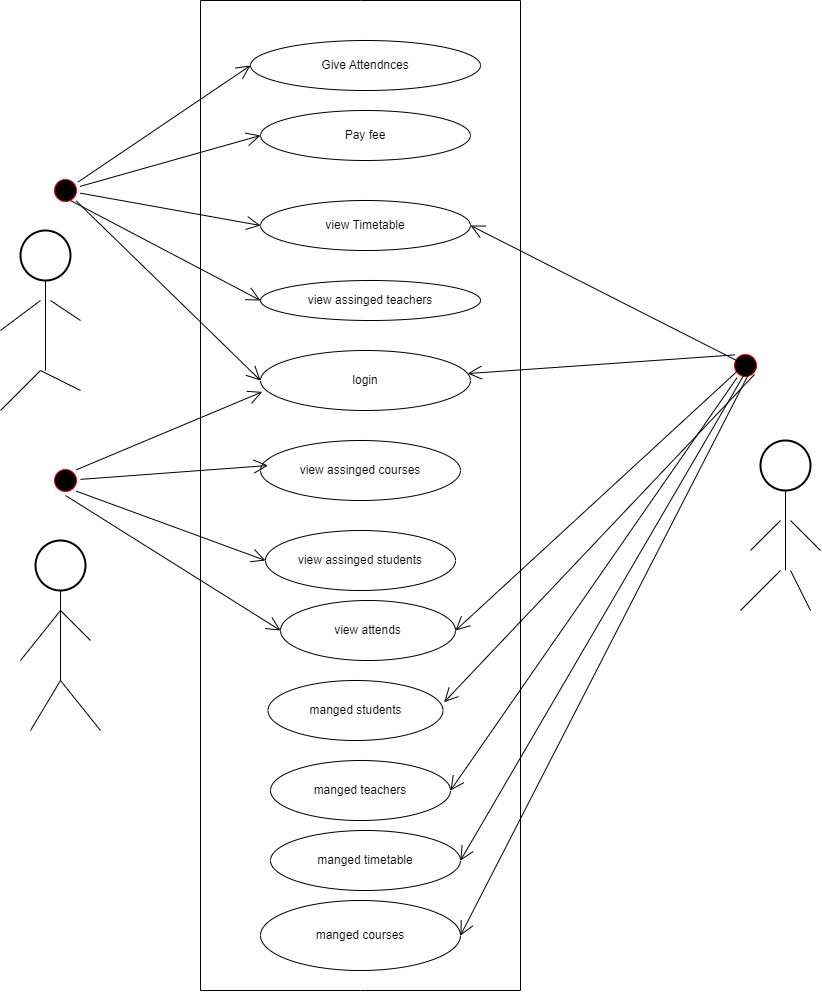

The diagram above was exported from draw.io. Its source (the exported page's mxGraphModel, read from the mxfile embedded in the PNG):
<mxGraphModel dx="1050" dy="565" grid="1" gridSize="10" guides="1" tooltips="1" connect="1" arrows="1" fold="1" page="1" pageScale="1" pageWidth="850" pageHeight="1100" math="0" shadow="0">
  <root>
    <mxCell id="0" />
    <mxCell id="1" parent="0" />
    <mxCell id="cvmMF0IRQhfmxY68wZXJ-2" value="Give Attendnces" style="ellipse;whiteSpace=wrap;html=1;" vertex="1" parent="1">
      <mxGeometry x="250" y="80" width="230" height="50" as="geometry" />
    </mxCell>
    <mxCell id="cvmMF0IRQhfmxY68wZXJ-3" value="Pay fee" style="ellipse;whiteSpace=wrap;html=1;" vertex="1" parent="1">
      <mxGeometry x="260" y="150" width="210" height="50" as="geometry" />
    </mxCell>
    <mxCell id="cvmMF0IRQhfmxY68wZXJ-4" value="view Timetable" style="ellipse;whiteSpace=wrap;html=1;" vertex="1" parent="1">
      <mxGeometry x="260" y="240" width="210" height="50" as="geometry" />
    </mxCell>
    <mxCell id="cvmMF0IRQhfmxY68wZXJ-5" value="view assinged teachers" style="ellipse;whiteSpace=wrap;html=1;" vertex="1" parent="1">
      <mxGeometry x="260" y="320" width="220" height="40" as="geometry" />
    </mxCell>
    <mxCell id="cvmMF0IRQhfmxY68wZXJ-6" value="login" style="ellipse;whiteSpace=wrap;html=1;" vertex="1" parent="1">
      <mxGeometry x="260" y="390" width="210" height="60" as="geometry" />
    </mxCell>
    <mxCell id="cvmMF0IRQhfmxY68wZXJ-7" value="view assinged courses" style="ellipse;whiteSpace=wrap;html=1;" vertex="1" parent="1">
      <mxGeometry x="260" y="480" width="200" height="60" as="geometry" />
    </mxCell>
    <mxCell id="cvmMF0IRQhfmxY68wZXJ-8" value="view assinged students" style="ellipse;whiteSpace=wrap;html=1;" vertex="1" parent="1">
      <mxGeometry x="265" y="570" width="190" height="60" as="geometry" />
    </mxCell>
    <mxCell id="cvmMF0IRQhfmxY68wZXJ-9" value="view attends" style="ellipse;whiteSpace=wrap;html=1;" vertex="1" parent="1">
      <mxGeometry x="280" y="640" width="175" height="60" as="geometry" />
    </mxCell>
    <mxCell id="cvmMF0IRQhfmxY68wZXJ-10" value="manged students" style="ellipse;whiteSpace=wrap;html=1;" vertex="1" parent="1">
      <mxGeometry x="267.5" y="720" width="175" height="60" as="geometry" />
    </mxCell>
    <mxCell id="cvmMF0IRQhfmxY68wZXJ-11" value="manged teachers" style="ellipse;whiteSpace=wrap;html=1;" vertex="1" parent="1">
      <mxGeometry x="270" y="800" width="180" height="60" as="geometry" />
    </mxCell>
    <mxCell id="cvmMF0IRQhfmxY68wZXJ-12" value="manged timetable" style="ellipse;whiteSpace=wrap;html=1;" vertex="1" parent="1">
      <mxGeometry x="270" y="870" width="190" height="60" as="geometry" />
    </mxCell>
    <mxCell id="cvmMF0IRQhfmxY68wZXJ-13" value="manged courses" style="ellipse;whiteSpace=wrap;html=1;" vertex="1" parent="1">
      <mxGeometry x="260" y="940" width="200" height="70" as="geometry" />
    </mxCell>
    <mxCell id="cvmMF0IRQhfmxY68wZXJ-15" value="" style="shape=waypoint;sketch=0;fillStyle=solid;size=6;pointerEvents=1;points=[];fillColor=none;resizable=0;rotatable=0;perimeter=centerPerimeter;snapToPoint=1;" vertex="1" parent="1">
      <mxGeometry x="50" y="220" width="20" height="20" as="geometry" />
    </mxCell>
    <mxCell id="cvmMF0IRQhfmxY68wZXJ-18" value="" style="ellipse;html=1;shape=startState;fillColor=#000000;strokeColor=#ff0000;" vertex="1" parent="1">
      <mxGeometry x="50" y="215" width="30" height="30" as="geometry" />
    </mxCell>
    <mxCell id="cvmMF0IRQhfmxY68wZXJ-19" value="" style="edgeStyle=orthogonalEdgeStyle;html=1;verticalAlign=bottom;endArrow=open;endSize=8;strokeColor=#ff0000;rounded=0;" edge="1" source="cvmMF0IRQhfmxY68wZXJ-18" parent="1" target="cvmMF0IRQhfmxY68wZXJ-18">
      <mxGeometry relative="1" as="geometry">
        <mxPoint x="110" y="250" as="targetPoint" />
        <Array as="points">
          <mxPoint x="65" y="230" />
          <mxPoint x="65" y="230" />
        </Array>
      </mxGeometry>
    </mxCell>
    <mxCell id="cvmMF0IRQhfmxY68wZXJ-21" value="" style="endArrow=open;endFill=1;endSize=12;html=1;rounded=0;entryX=0;entryY=0.5;entryDx=0;entryDy=0;" edge="1" parent="1" source="cvmMF0IRQhfmxY68wZXJ-18" target="cvmMF0IRQhfmxY68wZXJ-2">
      <mxGeometry width="160" relative="1" as="geometry">
        <mxPoint x="330" y="310" as="sourcePoint" />
        <mxPoint x="490" y="310" as="targetPoint" />
      </mxGeometry>
    </mxCell>
    <mxCell id="cvmMF0IRQhfmxY68wZXJ-22" value="" style="endArrow=open;endFill=1;endSize=12;html=1;rounded=0;entryX=0;entryY=0.5;entryDx=0;entryDy=0;" edge="1" parent="1" source="cvmMF0IRQhfmxY68wZXJ-18" target="cvmMF0IRQhfmxY68wZXJ-3">
      <mxGeometry width="160" relative="1" as="geometry">
        <mxPoint x="87" y="232" as="sourcePoint" />
        <mxPoint x="260" y="115" as="targetPoint" />
      </mxGeometry>
    </mxCell>
    <mxCell id="cvmMF0IRQhfmxY68wZXJ-23" value="" style="endArrow=open;endFill=1;endSize=12;html=1;rounded=0;entryX=0;entryY=0.5;entryDx=0;entryDy=0;" edge="1" parent="1" source="cvmMF0IRQhfmxY68wZXJ-18" target="cvmMF0IRQhfmxY68wZXJ-4">
      <mxGeometry width="160" relative="1" as="geometry">
        <mxPoint x="89" y="236" as="sourcePoint" />
        <mxPoint x="270" y="185" as="targetPoint" />
      </mxGeometry>
    </mxCell>
    <mxCell id="cvmMF0IRQhfmxY68wZXJ-24" value="" style="endArrow=open;endFill=1;endSize=12;html=1;rounded=0;entryX=0;entryY=0.5;entryDx=0;entryDy=0;" edge="1" parent="1" target="cvmMF0IRQhfmxY68wZXJ-5">
      <mxGeometry width="160" relative="1" as="geometry">
        <mxPoint x="70" y="240" as="sourcePoint" />
        <mxPoint x="270" y="275" as="targetPoint" />
      </mxGeometry>
    </mxCell>
    <mxCell id="cvmMF0IRQhfmxY68wZXJ-25" value="" style="endArrow=open;endFill=1;endSize=12;html=1;rounded=0;entryX=0;entryY=0.5;entryDx=0;entryDy=0;" edge="1" parent="1" source="cvmMF0IRQhfmxY68wZXJ-18" target="cvmMF0IRQhfmxY68wZXJ-6">
      <mxGeometry width="160" relative="1" as="geometry">
        <mxPoint x="80" y="250" as="sourcePoint" />
        <mxPoint x="270" y="350" as="targetPoint" />
      </mxGeometry>
    </mxCell>
    <mxCell id="cvmMF0IRQhfmxY68wZXJ-26" value="" style="endArrow=open;endFill=1;endSize=12;html=1;rounded=0;entryX=0.008;entryY=0.69;entryDx=0;entryDy=0;entryPerimeter=0;exitX=1;exitY=0;exitDx=0;exitDy=0;" edge="1" parent="1" source="cvmMF0IRQhfmxY68wZXJ-34" target="cvmMF0IRQhfmxY68wZXJ-6">
      <mxGeometry width="160" relative="1" as="geometry">
        <mxPoint x="10" y="430" as="sourcePoint" />
        <mxPoint x="200" y="530" as="targetPoint" />
      </mxGeometry>
    </mxCell>
    <mxCell id="cvmMF0IRQhfmxY68wZXJ-31" value="" style="endArrow=open;endFill=1;endSize=12;html=1;rounded=0;entryX=0;entryY=0.5;entryDx=0;entryDy=0;exitX=1;exitY=1;exitDx=0;exitDy=0;" edge="1" parent="1" source="cvmMF0IRQhfmxY68wZXJ-34" target="cvmMF0IRQhfmxY68wZXJ-8">
      <mxGeometry width="160" relative="1" as="geometry">
        <mxPoint x="140" y="550" as="sourcePoint" />
        <mxPoint x="180" y="685" as="targetPoint" />
      </mxGeometry>
    </mxCell>
    <mxCell id="cvmMF0IRQhfmxY68wZXJ-32" value="" style="endArrow=open;endFill=1;endSize=12;html=1;rounded=0;entryX=0;entryY=0.5;entryDx=0;entryDy=0;" edge="1" parent="1" source="cvmMF0IRQhfmxY68wZXJ-34">
      <mxGeometry width="160" relative="1" as="geometry">
        <mxPoint x="77.5" y="405" as="sourcePoint" />
        <mxPoint x="267.5" y="505" as="targetPoint" />
      </mxGeometry>
    </mxCell>
    <mxCell id="cvmMF0IRQhfmxY68wZXJ-34" value="" style="ellipse;html=1;shape=startState;fillColor=#000000;strokeColor=#ff0000;" vertex="1" parent="1">
      <mxGeometry x="50" y="505" width="30" height="30" as="geometry" />
    </mxCell>
    <mxCell id="cvmMF0IRQhfmxY68wZXJ-35" value="" style="edgeStyle=orthogonalEdgeStyle;html=1;verticalAlign=bottom;endArrow=open;endSize=8;strokeColor=#ff0000;rounded=0;" edge="1" source="cvmMF0IRQhfmxY68wZXJ-34" parent="1" target="cvmMF0IRQhfmxY68wZXJ-34">
      <mxGeometry relative="1" as="geometry">
        <mxPoint x="65" y="595" as="targetPoint" />
        <Array as="points">
          <mxPoint x="65" y="520" />
          <mxPoint x="65" y="520" />
        </Array>
      </mxGeometry>
    </mxCell>
    <mxCell id="cvmMF0IRQhfmxY68wZXJ-36" value="" style="ellipse;html=1;shape=startState;fillColor=#000000;strokeColor=#ff0000;" vertex="1" parent="1">
      <mxGeometry x="730" y="390" width="30" height="30" as="geometry" />
    </mxCell>
    <mxCell id="cvmMF0IRQhfmxY68wZXJ-37" value="" style="edgeStyle=orthogonalEdgeStyle;html=1;verticalAlign=bottom;endArrow=open;endSize=8;strokeColor=#ff0000;rounded=0;" edge="1" source="cvmMF0IRQhfmxY68wZXJ-36" parent="1" target="cvmMF0IRQhfmxY68wZXJ-36">
      <mxGeometry relative="1" as="geometry">
        <mxPoint x="745" y="480" as="targetPoint" />
        <Array as="points">
          <mxPoint x="745" y="405" />
          <mxPoint x="745" y="405" />
        </Array>
      </mxGeometry>
    </mxCell>
    <mxCell id="cvmMF0IRQhfmxY68wZXJ-38" value="" style="endArrow=open;endFill=1;endSize=12;html=1;rounded=0;entryX=0;entryY=0.5;entryDx=0;entryDy=0;exitX=0.5;exitY=1;exitDx=0;exitDy=0;" edge="1" parent="1" source="cvmMF0IRQhfmxY68wZXJ-34" target="cvmMF0IRQhfmxY68wZXJ-9">
      <mxGeometry width="160" relative="1" as="geometry">
        <mxPoint x="86" y="541" as="sourcePoint" />
        <mxPoint x="275" y="610" as="targetPoint" />
      </mxGeometry>
    </mxCell>
    <mxCell id="cvmMF0IRQhfmxY68wZXJ-39" value="" style="endArrow=open;endFill=1;endSize=12;html=1;rounded=0;exitX=0;exitY=0;exitDx=0;exitDy=0;" edge="1" parent="1" source="cvmMF0IRQhfmxY68wZXJ-36" target="cvmMF0IRQhfmxY68wZXJ-6">
      <mxGeometry width="160" relative="1" as="geometry">
        <mxPoint x="550" y="195.5" as="sourcePoint" />
        <mxPoint x="550" y="350" as="targetPoint" />
      </mxGeometry>
    </mxCell>
    <mxCell id="cvmMF0IRQhfmxY68wZXJ-40" value="" style="endArrow=open;endFill=1;endSize=12;html=1;rounded=0;exitX=0;exitY=0;exitDx=0;exitDy=0;entryX=1;entryY=0.5;entryDx=0;entryDy=0;" edge="1" parent="1" target="cvmMF0IRQhfmxY68wZXJ-4">
      <mxGeometry width="160" relative="1" as="geometry">
        <mxPoint x="744" y="404" as="sourcePoint" />
        <mxPoint x="477" y="423" as="targetPoint" />
      </mxGeometry>
    </mxCell>
    <mxCell id="cvmMF0IRQhfmxY68wZXJ-41" value="" style="endArrow=open;endFill=1;endSize=12;html=1;rounded=0;exitX=0;exitY=0;exitDx=0;exitDy=0;entryX=1;entryY=0.5;entryDx=0;entryDy=0;" edge="1" parent="1" target="cvmMF0IRQhfmxY68wZXJ-9">
      <mxGeometry width="160" relative="1" as="geometry">
        <mxPoint x="744" y="404" as="sourcePoint" />
        <mxPoint x="477" y="423" as="targetPoint" />
      </mxGeometry>
    </mxCell>
    <mxCell id="cvmMF0IRQhfmxY68wZXJ-42" value="" style="endArrow=open;endFill=1;endSize=12;html=1;rounded=0;exitX=0;exitY=0;exitDx=0;exitDy=0;entryX=1.006;entryY=0.363;entryDx=0;entryDy=0;entryPerimeter=0;" edge="1" parent="1" target="cvmMF0IRQhfmxY68wZXJ-10">
      <mxGeometry width="160" relative="1" as="geometry">
        <mxPoint x="754" y="414" as="sourcePoint" />
        <mxPoint x="465" y="680" as="targetPoint" />
      </mxGeometry>
    </mxCell>
    <mxCell id="cvmMF0IRQhfmxY68wZXJ-43" value="" style="endArrow=open;endFill=1;endSize=12;html=1;rounded=0;entryX=1;entryY=0.5;entryDx=0;entryDy=0;" edge="1" parent="1" source="cvmMF0IRQhfmxY68wZXJ-36" target="cvmMF0IRQhfmxY68wZXJ-11">
      <mxGeometry width="160" relative="1" as="geometry">
        <mxPoint x="764" y="424" as="sourcePoint" />
        <mxPoint x="454" y="752" as="targetPoint" />
      </mxGeometry>
    </mxCell>
    <mxCell id="cvmMF0IRQhfmxY68wZXJ-44" value="" style="endArrow=open;endFill=1;endSize=12;html=1;rounded=0;entryX=1;entryY=0.5;entryDx=0;entryDy=0;" edge="1" parent="1" target="cvmMF0IRQhfmxY68wZXJ-12">
      <mxGeometry width="160" relative="1" as="geometry">
        <mxPoint x="746" y="410" as="sourcePoint" />
        <mxPoint x="460" y="840" as="targetPoint" />
      </mxGeometry>
    </mxCell>
    <mxCell id="cvmMF0IRQhfmxY68wZXJ-45" value="" style="endArrow=open;endFill=1;endSize=12;html=1;rounded=0;entryX=1;entryY=0.5;entryDx=0;entryDy=0;" edge="1" parent="1" target="cvmMF0IRQhfmxY68wZXJ-13">
      <mxGeometry width="160" relative="1" as="geometry">
        <mxPoint x="750" y="410" as="sourcePoint" />
        <mxPoint x="470" y="910" as="targetPoint" />
      </mxGeometry>
    </mxCell>
    <mxCell id="cvmMF0IRQhfmxY68wZXJ-46" value="" style="strokeWidth=2;html=1;shape=mxgraph.flowchart.start_2;whiteSpace=wrap;" vertex="1" parent="1">
      <mxGeometry x="20" y="270" width="50" height="50" as="geometry" />
    </mxCell>
    <mxCell id="cvmMF0IRQhfmxY68wZXJ-47" value="" style="strokeWidth=2;html=1;shape=mxgraph.flowchart.start_2;whiteSpace=wrap;" vertex="1" parent="1">
      <mxGeometry x="35" y="580" width="50" height="50" as="geometry" />
    </mxCell>
    <mxCell id="cvmMF0IRQhfmxY68wZXJ-48" value="" style="strokeWidth=2;html=1;shape=mxgraph.flowchart.start_2;whiteSpace=wrap;" vertex="1" parent="1">
      <mxGeometry x="760" y="480" width="50" height="50" as="geometry" />
    </mxCell>
    <mxCell id="cvmMF0IRQhfmxY68wZXJ-49" value="" style="endArrow=none;html=1;rounded=0;exitX=0.5;exitY=1;exitDx=0;exitDy=0;exitPerimeter=0;" edge="1" parent="1" source="cvmMF0IRQhfmxY68wZXJ-46">
      <mxGeometry relative="1" as="geometry">
        <mxPoint x="290" y="360" as="sourcePoint" />
        <mxPoint x="45" y="410" as="targetPoint" />
        <Array as="points" />
      </mxGeometry>
    </mxCell>
    <mxCell id="cvmMF0IRQhfmxY68wZXJ-50" value="" style="endArrow=none;html=1;rounded=0;" edge="1" parent="1">
      <mxGeometry relative="1" as="geometry">
        <mxPoint x="60" y="720" as="sourcePoint" />
        <mxPoint x="60" y="630" as="targetPoint" />
        <Array as="points" />
      </mxGeometry>
    </mxCell>
    <mxCell id="cvmMF0IRQhfmxY68wZXJ-53" value="" style="endArrow=none;html=1;rounded=0;entryX=0.5;entryY=1;entryDx=0;entryDy=0;entryPerimeter=0;" edge="1" parent="1" target="cvmMF0IRQhfmxY68wZXJ-48">
      <mxGeometry relative="1" as="geometry">
        <mxPoint x="785" y="610" as="sourcePoint" />
        <mxPoint x="770" y="570" as="targetPoint" />
      </mxGeometry>
    </mxCell>
    <mxCell id="cvmMF0IRQhfmxY68wZXJ-54" value="" style="endArrow=none;html=1;rounded=0;" edge="1" parent="1">
      <mxGeometry relative="1" as="geometry">
        <mxPoint x="50" y="340" as="sourcePoint" />
        <mxPoint x="80" y="360" as="targetPoint" />
        <Array as="points" />
      </mxGeometry>
    </mxCell>
    <mxCell id="cvmMF0IRQhfmxY68wZXJ-55" value="" style="endArrow=none;html=1;rounded=0;" edge="1" parent="1">
      <mxGeometry relative="1" as="geometry">
        <mxPoint x="80" y="430" as="sourcePoint" />
        <mxPoint x="40" y="410" as="targetPoint" />
        <Array as="points" />
      </mxGeometry>
    </mxCell>
    <mxCell id="cvmMF0IRQhfmxY68wZXJ-56" value="" style="endArrow=none;html=1;rounded=0;" edge="1" parent="1">
      <mxGeometry relative="1" as="geometry">
        <mxPoint x="40" y="410" as="sourcePoint" />
        <mxPoint y="450" as="targetPoint" />
        <Array as="points" />
      </mxGeometry>
    </mxCell>
    <mxCell id="cvmMF0IRQhfmxY68wZXJ-57" value="" style="endArrow=none;html=1;rounded=0;" edge="1" parent="1">
      <mxGeometry relative="1" as="geometry">
        <mxPoint x="40" y="340" as="sourcePoint" />
        <mxPoint y="370" as="targetPoint" />
        <Array as="points" />
      </mxGeometry>
    </mxCell>
    <mxCell id="cvmMF0IRQhfmxY68wZXJ-58" value="" style="endArrow=none;html=1;rounded=0;" edge="1" parent="1">
      <mxGeometry relative="1" as="geometry">
        <mxPoint x="60" y="720" as="sourcePoint" />
        <mxPoint x="100" y="770" as="targetPoint" />
        <Array as="points" />
      </mxGeometry>
    </mxCell>
    <mxCell id="cvmMF0IRQhfmxY68wZXJ-59" value="" style="endArrow=none;html=1;rounded=0;" edge="1" parent="1">
      <mxGeometry relative="1" as="geometry">
        <mxPoint x="60" y="720" as="sourcePoint" />
        <mxPoint x="30" y="770" as="targetPoint" />
        <Array as="points" />
      </mxGeometry>
    </mxCell>
    <mxCell id="cvmMF0IRQhfmxY68wZXJ-60" value="" style="endArrow=none;html=1;rounded=0;" edge="1" parent="1">
      <mxGeometry relative="1" as="geometry">
        <mxPoint x="60" y="650" as="sourcePoint" />
        <mxPoint x="90" y="680" as="targetPoint" />
        <Array as="points" />
      </mxGeometry>
    </mxCell>
    <mxCell id="cvmMF0IRQhfmxY68wZXJ-61" value="" style="endArrow=none;html=1;rounded=0;" edge="1" parent="1">
      <mxGeometry relative="1" as="geometry">
        <mxPoint x="60" y="650" as="sourcePoint" />
        <mxPoint x="20" y="700" as="targetPoint" />
        <Array as="points" />
      </mxGeometry>
    </mxCell>
    <mxCell id="cvmMF0IRQhfmxY68wZXJ-62" value="" style="endArrow=none;html=1;rounded=0;" edge="1" parent="1">
      <mxGeometry relative="1" as="geometry">
        <mxPoint x="780" y="610" as="sourcePoint" />
        <mxPoint x="740" y="650" as="targetPoint" />
        <Array as="points" />
      </mxGeometry>
    </mxCell>
    <mxCell id="cvmMF0IRQhfmxY68wZXJ-63" value="" style="endArrow=none;html=1;rounded=0;" edge="1" parent="1">
      <mxGeometry relative="1" as="geometry">
        <mxPoint x="790" y="610" as="sourcePoint" />
        <mxPoint x="810" y="650" as="targetPoint" />
        <Array as="points" />
      </mxGeometry>
    </mxCell>
    <mxCell id="cvmMF0IRQhfmxY68wZXJ-64" value="" style="endArrow=none;html=1;rounded=0;" edge="1" parent="1">
      <mxGeometry relative="1" as="geometry">
        <mxPoint x="780" y="560" as="sourcePoint" />
        <mxPoint x="750" y="590" as="targetPoint" />
        <Array as="points" />
      </mxGeometry>
    </mxCell>
    <mxCell id="cvmMF0IRQhfmxY68wZXJ-65" value="" style="endArrow=none;html=1;rounded=0;" edge="1" parent="1">
      <mxGeometry relative="1" as="geometry">
        <mxPoint x="790" y="560" as="sourcePoint" />
        <mxPoint x="820" y="590" as="targetPoint" />
        <Array as="points" />
      </mxGeometry>
    </mxCell>
    <mxCell id="cvmMF0IRQhfmxY68wZXJ-70" value="" style="endArrow=none;html=1;rounded=0;" edge="1" parent="1">
      <mxGeometry width="50" height="50" relative="1" as="geometry">
        <mxPoint x="200" y="1030" as="sourcePoint" />
        <mxPoint x="200" y="40" as="targetPoint" />
      </mxGeometry>
    </mxCell>
    <mxCell id="cvmMF0IRQhfmxY68wZXJ-71" value="" style="endArrow=none;html=1;rounded=0;" edge="1" parent="1">
      <mxGeometry width="50" height="50" relative="1" as="geometry">
        <mxPoint x="520" y="1030" as="sourcePoint" />
        <mxPoint x="520" y="40" as="targetPoint" />
      </mxGeometry>
    </mxCell>
    <mxCell id="cvmMF0IRQhfmxY68wZXJ-72" value="" style="endArrow=none;html=1;rounded=0;" edge="1" parent="1">
      <mxGeometry width="50" height="50" relative="1" as="geometry">
        <mxPoint x="200" y="40" as="sourcePoint" />
        <mxPoint x="520" y="40" as="targetPoint" />
        <Array as="points">
          <mxPoint x="360" y="40" />
        </Array>
      </mxGeometry>
    </mxCell>
    <mxCell id="cvmMF0IRQhfmxY68wZXJ-73" value="" style="endArrow=none;html=1;rounded=0;" edge="1" parent="1">
      <mxGeometry width="50" height="50" relative="1" as="geometry">
        <mxPoint x="200" y="1030" as="sourcePoint" />
        <mxPoint x="520" y="1030" as="targetPoint" />
        <Array as="points">
          <mxPoint x="360" y="1030" />
        </Array>
      </mxGeometry>
    </mxCell>
  </root>
</mxGraphModel>